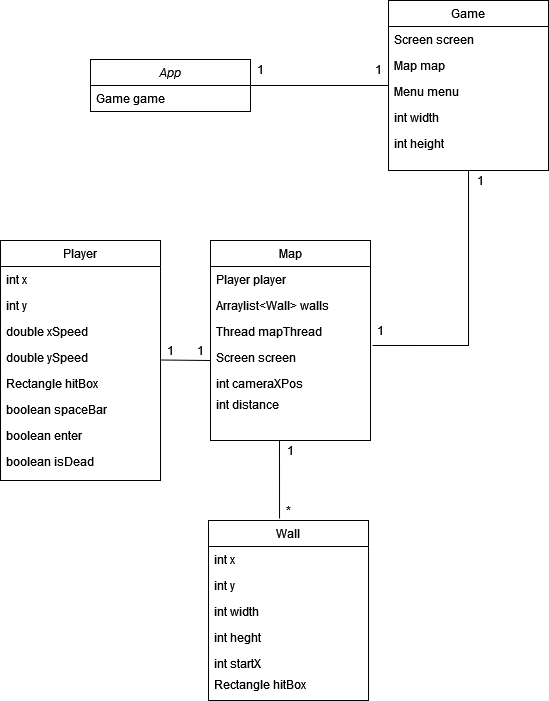

The diagram above was exported from draw.io. Its source (the exported page's mxGraphModel, read from the mxfile embedded in the PNG):
<mxGraphModel dx="764" dy="851" grid="1" gridSize="10" guides="1" tooltips="1" connect="1" arrows="1" fold="1" page="1" pageScale="1" pageWidth="827" pageHeight="1169" math="0" shadow="0">
  <root>
    <mxCell id="WIyWlLk6GJQsqaUBKTNV-0" />
    <mxCell id="WIyWlLk6GJQsqaUBKTNV-1" parent="WIyWlLk6GJQsqaUBKTNV-0" />
    <mxCell id="zkfFHV4jXpPFQw0GAbJ--0" value="App" style="swimlane;fontStyle=2;align=center;verticalAlign=top;childLayout=stackLayout;horizontal=1;startSize=26;horizontalStack=0;resizeParent=1;resizeLast=0;collapsible=1;marginBottom=0;rounded=0;shadow=0;strokeWidth=1;" parent="WIyWlLk6GJQsqaUBKTNV-1" vertex="1">
      <mxGeometry x="210" y="179" width="160" height="52" as="geometry">
        <mxRectangle x="230" y="140" width="160" height="26" as="alternateBounds" />
      </mxGeometry>
    </mxCell>
    <mxCell id="zkfFHV4jXpPFQw0GAbJ--1" value="Game game" style="text;align=left;verticalAlign=top;spacingLeft=4;spacingRight=4;overflow=hidden;rotatable=0;points=[[0,0.5],[1,0.5]];portConstraint=eastwest;" parent="zkfFHV4jXpPFQw0GAbJ--0" vertex="1">
      <mxGeometry y="26" width="160" height="26" as="geometry" />
    </mxCell>
    <mxCell id="zkfFHV4jXpPFQw0GAbJ--6" value="Player" style="swimlane;fontStyle=0;align=center;verticalAlign=top;childLayout=stackLayout;horizontal=1;startSize=26;horizontalStack=0;resizeParent=1;resizeLast=0;collapsible=1;marginBottom=0;rounded=0;shadow=0;strokeWidth=1;" parent="WIyWlLk6GJQsqaUBKTNV-1" vertex="1">
      <mxGeometry x="120" y="360" width="160" height="240" as="geometry">
        <mxRectangle x="130" y="380" width="160" height="26" as="alternateBounds" />
      </mxGeometry>
    </mxCell>
    <mxCell id="bn4fqRkXvhf7meARZyb--13" value="int x" style="text;align=left;verticalAlign=top;spacingLeft=4;spacingRight=4;overflow=hidden;rotatable=0;points=[[0,0.5],[1,0.5]];portConstraint=eastwest;" vertex="1" parent="zkfFHV4jXpPFQw0GAbJ--6">
      <mxGeometry y="26" width="160" height="26" as="geometry" />
    </mxCell>
    <mxCell id="bn4fqRkXvhf7meARZyb--14" value="int y" style="text;align=left;verticalAlign=top;spacingLeft=4;spacingRight=4;overflow=hidden;rotatable=0;points=[[0,0.5],[1,0.5]];portConstraint=eastwest;" vertex="1" parent="zkfFHV4jXpPFQw0GAbJ--6">
      <mxGeometry y="52" width="160" height="26" as="geometry" />
    </mxCell>
    <mxCell id="bn4fqRkXvhf7meARZyb--15" value="double xSpeed" style="text;align=left;verticalAlign=top;spacingLeft=4;spacingRight=4;overflow=hidden;rotatable=0;points=[[0,0.5],[1,0.5]];portConstraint=eastwest;" vertex="1" parent="zkfFHV4jXpPFQw0GAbJ--6">
      <mxGeometry y="78" width="160" height="26" as="geometry" />
    </mxCell>
    <mxCell id="bn4fqRkXvhf7meARZyb--16" value="double ySpeed" style="text;align=left;verticalAlign=top;spacingLeft=4;spacingRight=4;overflow=hidden;rotatable=0;points=[[0,0.5],[1,0.5]];portConstraint=eastwest;" vertex="1" parent="zkfFHV4jXpPFQw0GAbJ--6">
      <mxGeometry y="104" width="160" height="26" as="geometry" />
    </mxCell>
    <mxCell id="bn4fqRkXvhf7meARZyb--17" value="Rectangle hitBox" style="text;align=left;verticalAlign=top;spacingLeft=4;spacingRight=4;overflow=hidden;rotatable=0;points=[[0,0.5],[1,0.5]];portConstraint=eastwest;" vertex="1" parent="zkfFHV4jXpPFQw0GAbJ--6">
      <mxGeometry y="130" width="160" height="26" as="geometry" />
    </mxCell>
    <mxCell id="bn4fqRkXvhf7meARZyb--18" value="boolean spaceBar" style="text;align=left;verticalAlign=top;spacingLeft=4;spacingRight=4;overflow=hidden;rotatable=0;points=[[0,0.5],[1,0.5]];portConstraint=eastwest;" vertex="1" parent="zkfFHV4jXpPFQw0GAbJ--6">
      <mxGeometry y="156" width="160" height="26" as="geometry" />
    </mxCell>
    <mxCell id="bn4fqRkXvhf7meARZyb--19" value="boolean enter" style="text;align=left;verticalAlign=top;spacingLeft=4;spacingRight=4;overflow=hidden;rotatable=0;points=[[0,0.5],[1,0.5]];portConstraint=eastwest;" vertex="1" parent="zkfFHV4jXpPFQw0GAbJ--6">
      <mxGeometry y="182" width="160" height="26" as="geometry" />
    </mxCell>
    <mxCell id="bn4fqRkXvhf7meARZyb--20" value="boolean isDead" style="text;align=left;verticalAlign=top;spacingLeft=4;spacingRight=4;overflow=hidden;rotatable=0;points=[[0,0.5],[1,0.5]];portConstraint=eastwest;" vertex="1" parent="zkfFHV4jXpPFQw0GAbJ--6">
      <mxGeometry y="208" width="160" height="26" as="geometry" />
    </mxCell>
    <mxCell id="zkfFHV4jXpPFQw0GAbJ--13" value="Map" style="swimlane;fontStyle=0;align=center;verticalAlign=top;childLayout=stackLayout;horizontal=1;startSize=26;horizontalStack=0;resizeParent=1;resizeLast=0;collapsible=1;marginBottom=0;rounded=0;shadow=0;strokeWidth=1;" parent="WIyWlLk6GJQsqaUBKTNV-1" vertex="1">
      <mxGeometry x="330" y="360" width="160" height="200" as="geometry">
        <mxRectangle x="340" y="380" width="170" height="26" as="alternateBounds" />
      </mxGeometry>
    </mxCell>
    <mxCell id="zkfFHV4jXpPFQw0GAbJ--14" value="Player player&#10;" style="text;align=left;verticalAlign=top;spacingLeft=4;spacingRight=4;overflow=hidden;rotatable=0;points=[[0,0.5],[1,0.5]];portConstraint=eastwest;" parent="zkfFHV4jXpPFQw0GAbJ--13" vertex="1">
      <mxGeometry y="26" width="160" height="26" as="geometry" />
    </mxCell>
    <mxCell id="bn4fqRkXvhf7meARZyb--1" value="Arraylist&lt;Wall&gt; walls&#10;" style="text;align=left;verticalAlign=top;spacingLeft=4;spacingRight=4;overflow=hidden;rotatable=0;points=[[0,0.5],[1,0.5]];portConstraint=eastwest;" vertex="1" parent="zkfFHV4jXpPFQw0GAbJ--13">
      <mxGeometry y="52" width="160" height="26" as="geometry" />
    </mxCell>
    <mxCell id="bn4fqRkXvhf7meARZyb--2" value="Thread mapThread" style="text;align=left;verticalAlign=top;spacingLeft=4;spacingRight=4;overflow=hidden;rotatable=0;points=[[0,0.5],[1,0.5]];portConstraint=eastwest;" vertex="1" parent="zkfFHV4jXpPFQw0GAbJ--13">
      <mxGeometry y="78" width="160" height="26" as="geometry" />
    </mxCell>
    <mxCell id="bn4fqRkXvhf7meARZyb--3" value="Screen screen" style="text;align=left;verticalAlign=top;spacingLeft=4;spacingRight=4;overflow=hidden;rotatable=0;points=[[0,0.5],[1,0.5]];portConstraint=eastwest;" vertex="1" parent="zkfFHV4jXpPFQw0GAbJ--13">
      <mxGeometry y="104" width="160" height="26" as="geometry" />
    </mxCell>
    <mxCell id="bn4fqRkXvhf7meARZyb--4" value="int cameraXPos" style="text;align=left;verticalAlign=top;spacingLeft=4;spacingRight=4;overflow=hidden;rotatable=0;points=[[0,0.5],[1,0.5]];portConstraint=eastwest;" vertex="1" parent="zkfFHV4jXpPFQw0GAbJ--13">
      <mxGeometry y="130" width="160" height="21" as="geometry" />
    </mxCell>
    <mxCell id="bn4fqRkXvhf7meARZyb--5" value="int distance" style="text;align=left;verticalAlign=top;spacingLeft=4;spacingRight=4;overflow=hidden;rotatable=0;points=[[0,0.5],[1,0.5]];portConstraint=eastwest;" vertex="1" parent="zkfFHV4jXpPFQw0GAbJ--13">
      <mxGeometry y="151" width="160" height="20" as="geometry" />
    </mxCell>
    <mxCell id="zkfFHV4jXpPFQw0GAbJ--17" value="Game" style="swimlane;fontStyle=0;align=center;verticalAlign=top;childLayout=stackLayout;horizontal=1;startSize=26;horizontalStack=0;resizeParent=1;resizeLast=0;collapsible=1;marginBottom=0;rounded=0;shadow=0;strokeWidth=1;" parent="WIyWlLk6GJQsqaUBKTNV-1" vertex="1">
      <mxGeometry x="508" y="120" width="160" height="170" as="geometry">
        <mxRectangle x="550" y="140" width="160" height="26" as="alternateBounds" />
      </mxGeometry>
    </mxCell>
    <mxCell id="zkfFHV4jXpPFQw0GAbJ--18" value="Screen screen" style="text;align=left;verticalAlign=top;spacingLeft=4;spacingRight=4;overflow=hidden;rotatable=0;points=[[0,0.5],[1,0.5]];portConstraint=eastwest;" parent="zkfFHV4jXpPFQw0GAbJ--17" vertex="1">
      <mxGeometry y="26" width="160" height="26" as="geometry" />
    </mxCell>
    <mxCell id="zkfFHV4jXpPFQw0GAbJ--19" value="Map map" style="text;align=left;verticalAlign=top;spacingLeft=4;spacingRight=4;overflow=hidden;rotatable=0;points=[[0,0.5],[1,0.5]];portConstraint=eastwest;rounded=0;shadow=0;html=0;" parent="zkfFHV4jXpPFQw0GAbJ--17" vertex="1">
      <mxGeometry y="52" width="160" height="26" as="geometry" />
    </mxCell>
    <mxCell id="zkfFHV4jXpPFQw0GAbJ--20" value="Menu menu" style="text;align=left;verticalAlign=top;spacingLeft=4;spacingRight=4;overflow=hidden;rotatable=0;points=[[0,0.5],[1,0.5]];portConstraint=eastwest;rounded=0;shadow=0;html=0;" parent="zkfFHV4jXpPFQw0GAbJ--17" vertex="1">
      <mxGeometry y="78" width="160" height="26" as="geometry" />
    </mxCell>
    <mxCell id="zkfFHV4jXpPFQw0GAbJ--24" value="int width" style="text;align=left;verticalAlign=top;spacingLeft=4;spacingRight=4;overflow=hidden;rotatable=0;points=[[0,0.5],[1,0.5]];portConstraint=eastwest;" parent="zkfFHV4jXpPFQw0GAbJ--17" vertex="1">
      <mxGeometry y="104" width="160" height="26" as="geometry" />
    </mxCell>
    <mxCell id="zkfFHV4jXpPFQw0GAbJ--25" value="int height" style="text;align=left;verticalAlign=top;spacingLeft=4;spacingRight=4;overflow=hidden;rotatable=0;points=[[0,0.5],[1,0.5]];portConstraint=eastwest;" parent="zkfFHV4jXpPFQw0GAbJ--17" vertex="1">
      <mxGeometry y="130" width="160" height="26" as="geometry" />
    </mxCell>
    <mxCell id="bn4fqRkXvhf7meARZyb--6" value="" style="endArrow=none;html=1;rounded=0;exitX=1;exitY=0.5;exitDx=0;exitDy=0;" edge="1" parent="WIyWlLk6GJQsqaUBKTNV-1" source="zkfFHV4jXpPFQw0GAbJ--0" target="zkfFHV4jXpPFQw0GAbJ--17">
      <mxGeometry width="50" height="50" relative="1" as="geometry">
        <mxPoint x="340" y="310" as="sourcePoint" />
        <mxPoint x="420" y="360" as="targetPoint" />
        <Array as="points" />
      </mxGeometry>
    </mxCell>
    <mxCell id="bn4fqRkXvhf7meARZyb--7" value="1" style="text;html=1;align=center;verticalAlign=middle;resizable=0;points=[];autosize=1;strokeColor=none;fillColor=none;" vertex="1" parent="WIyWlLk6GJQsqaUBKTNV-1">
      <mxGeometry x="488" y="179" width="20" height="20" as="geometry" />
    </mxCell>
    <mxCell id="bn4fqRkXvhf7meARZyb--8" value="1" style="text;html=1;align=center;verticalAlign=middle;resizable=0;points=[];autosize=1;strokeColor=none;fillColor=none;" vertex="1" parent="WIyWlLk6GJQsqaUBKTNV-1">
      <mxGeometry x="370" y="179" width="20" height="20" as="geometry" />
    </mxCell>
    <mxCell id="bn4fqRkXvhf7meARZyb--10" value="" style="endArrow=none;html=1;rounded=0;exitX=1.013;exitY=1.038;exitDx=0;exitDy=0;exitPerimeter=0;entryX=0.5;entryY=1;entryDx=0;entryDy=0;" edge="1" parent="WIyWlLk6GJQsqaUBKTNV-1" source="bn4fqRkXvhf7meARZyb--2" target="zkfFHV4jXpPFQw0GAbJ--17">
      <mxGeometry width="50" height="50" relative="1" as="geometry">
        <mxPoint x="390" y="225" as="sourcePoint" />
        <mxPoint x="528" y="225" as="targetPoint" />
        <Array as="points">
          <mxPoint x="588" y="465" />
        </Array>
      </mxGeometry>
    </mxCell>
    <mxCell id="bn4fqRkXvhf7meARZyb--11" value="1" style="text;html=1;align=center;verticalAlign=middle;resizable=0;points=[];autosize=1;strokeColor=none;fillColor=none;" vertex="1" parent="WIyWlLk6GJQsqaUBKTNV-1">
      <mxGeometry x="590" y="290" width="20" height="20" as="geometry" />
    </mxCell>
    <mxCell id="bn4fqRkXvhf7meARZyb--12" value="1" style="text;html=1;align=center;verticalAlign=middle;resizable=0;points=[];autosize=1;strokeColor=none;fillColor=none;" vertex="1" parent="WIyWlLk6GJQsqaUBKTNV-1">
      <mxGeometry x="490" y="440" width="20" height="20" as="geometry" />
    </mxCell>
    <mxCell id="bn4fqRkXvhf7meARZyb--30" value="" style="endArrow=none;html=1;rounded=0;exitX=1;exitY=0.5;exitDx=0;exitDy=0;" edge="1" parent="WIyWlLk6GJQsqaUBKTNV-1">
      <mxGeometry width="50" height="50" relative="1" as="geometry">
        <mxPoint x="280" y="479.5" as="sourcePoint" />
        <mxPoint x="330" y="480" as="targetPoint" />
        <Array as="points" />
      </mxGeometry>
    </mxCell>
    <mxCell id="bn4fqRkXvhf7meARZyb--31" value="Wall" style="swimlane;fontStyle=0;align=center;verticalAlign=top;childLayout=stackLayout;horizontal=1;startSize=26;horizontalStack=0;resizeParent=1;resizeLast=0;collapsible=1;marginBottom=0;rounded=0;shadow=0;strokeWidth=1;" vertex="1" parent="WIyWlLk6GJQsqaUBKTNV-1">
      <mxGeometry x="328" y="640" width="160" height="180" as="geometry">
        <mxRectangle x="340" y="380" width="170" height="26" as="alternateBounds" />
      </mxGeometry>
    </mxCell>
    <mxCell id="bn4fqRkXvhf7meARZyb--32" value="int x" style="text;align=left;verticalAlign=top;spacingLeft=4;spacingRight=4;overflow=hidden;rotatable=0;points=[[0,0.5],[1,0.5]];portConstraint=eastwest;" vertex="1" parent="bn4fqRkXvhf7meARZyb--31">
      <mxGeometry y="26" width="160" height="26" as="geometry" />
    </mxCell>
    <mxCell id="bn4fqRkXvhf7meARZyb--33" value="int y" style="text;align=left;verticalAlign=top;spacingLeft=4;spacingRight=4;overflow=hidden;rotatable=0;points=[[0,0.5],[1,0.5]];portConstraint=eastwest;" vertex="1" parent="bn4fqRkXvhf7meARZyb--31">
      <mxGeometry y="52" width="160" height="26" as="geometry" />
    </mxCell>
    <mxCell id="bn4fqRkXvhf7meARZyb--34" value="int width" style="text;align=left;verticalAlign=top;spacingLeft=4;spacingRight=4;overflow=hidden;rotatable=0;points=[[0,0.5],[1,0.5]];portConstraint=eastwest;" vertex="1" parent="bn4fqRkXvhf7meARZyb--31">
      <mxGeometry y="78" width="160" height="26" as="geometry" />
    </mxCell>
    <mxCell id="bn4fqRkXvhf7meARZyb--35" value="int heght" style="text;align=left;verticalAlign=top;spacingLeft=4;spacingRight=4;overflow=hidden;rotatable=0;points=[[0,0.5],[1,0.5]];portConstraint=eastwest;" vertex="1" parent="bn4fqRkXvhf7meARZyb--31">
      <mxGeometry y="104" width="160" height="26" as="geometry" />
    </mxCell>
    <mxCell id="bn4fqRkXvhf7meARZyb--36" value="int startX" style="text;align=left;verticalAlign=top;spacingLeft=4;spacingRight=4;overflow=hidden;rotatable=0;points=[[0,0.5],[1,0.5]];portConstraint=eastwest;" vertex="1" parent="bn4fqRkXvhf7meARZyb--31">
      <mxGeometry y="130" width="160" height="21" as="geometry" />
    </mxCell>
    <mxCell id="bn4fqRkXvhf7meARZyb--38" value="Rectangle hitBox" style="text;align=left;verticalAlign=top;spacingLeft=4;spacingRight=4;overflow=hidden;rotatable=0;points=[[0,0.5],[1,0.5]];portConstraint=eastwest;" vertex="1" parent="bn4fqRkXvhf7meARZyb--31">
      <mxGeometry y="151" width="160" height="21" as="geometry" />
    </mxCell>
    <mxCell id="bn4fqRkXvhf7meARZyb--39" value="" style="endArrow=none;html=1;rounded=0;entryX=0.444;entryY=-0.011;entryDx=0;entryDy=0;entryPerimeter=0;" edge="1" parent="WIyWlLk6GJQsqaUBKTNV-1" target="bn4fqRkXvhf7meARZyb--31">
      <mxGeometry width="50" height="50" relative="1" as="geometry">
        <mxPoint x="399" y="560" as="sourcePoint" />
        <mxPoint x="340" y="490" as="targetPoint" />
        <Array as="points" />
      </mxGeometry>
    </mxCell>
    <mxCell id="bn4fqRkXvhf7meARZyb--40" value="1" style="text;html=1;align=center;verticalAlign=middle;resizable=0;points=[];autosize=1;strokeColor=none;fillColor=none;" vertex="1" parent="WIyWlLk6GJQsqaUBKTNV-1">
      <mxGeometry x="400" y="560" width="20" height="20" as="geometry" />
    </mxCell>
    <mxCell id="bn4fqRkXvhf7meARZyb--41" value="*" style="text;html=1;align=center;verticalAlign=middle;resizable=0;points=[];autosize=1;strokeColor=none;fillColor=none;" vertex="1" parent="WIyWlLk6GJQsqaUBKTNV-1">
      <mxGeometry x="398" y="620" width="20" height="20" as="geometry" />
    </mxCell>
    <mxCell id="bn4fqRkXvhf7meARZyb--42" value="1" style="text;html=1;align=center;verticalAlign=middle;resizable=0;points=[];autosize=1;strokeColor=none;fillColor=none;" vertex="1" parent="WIyWlLk6GJQsqaUBKTNV-1">
      <mxGeometry x="280" y="460" width="20" height="20" as="geometry" />
    </mxCell>
    <mxCell id="bn4fqRkXvhf7meARZyb--43" value="1" style="text;html=1;align=center;verticalAlign=middle;resizable=0;points=[];autosize=1;strokeColor=none;fillColor=none;" vertex="1" parent="WIyWlLk6GJQsqaUBKTNV-1">
      <mxGeometry x="310" y="460" width="20" height="20" as="geometry" />
    </mxCell>
  </root>
</mxGraphModel>